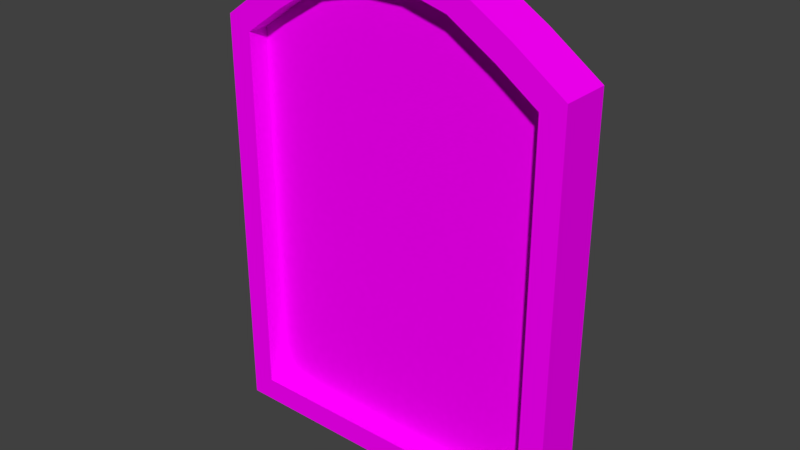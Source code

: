 # Source: kemerliPencereBasic.blend  (saved by Blender 2.77.0; exported with 4.5.12 LTS)
import bpy
from mathutils import Matrix  # noqa: F401  (used for matrix-valued properties, if any)

bpy.ops.wm.read_factory_settings(use_empty=True)
scene = bpy.context.scene
scene.name = 'Scene'

# ---- collections
col_collection_1 = bpy.data.collections.new('Collection 1'); scene.collection.children.link(col_collection_1)

# ---- images (referenced by path relative to the original .blend; pixels are not part of the script)
import os
ASSET_DIR = os.environ.get("B2B_ASSET_DIR", "")  # directory of the original .blend (textures are referenced by path, not embedded)
HERE = os.path.dirname(os.path.abspath(__file__))  # packed textures are extracted next to this script under _unpacked/

def load_image(name, relpath, width, height, colorspace="sRGB"):
    """Load a texture the original file referenced (path relative to the .blend, or extracted next to this script)."""
    p = next((c for c in (os.path.join(HERE, relpath), os.path.join(ASSET_DIR, relpath)) if relpath and os.path.exists(c)), "")
    if p:
        img = bpy.data.images.load(p, check_existing=True)
        img.name = name
    else:  # same state as the original file: an image datablock whose file is absent (Cycles renders it pink)
        img = bpy.data.images.new(name, width, height)
        img.source = "FILE"
        img.filepath = "//" + (relpath or name)
    img.colorspace_settings.name = colorspace
    return img
img_colorpalette_jpg_001 = load_image('colorPalette.jpg.001', 'colorPalette.jpg', 1024, 1024, 'sRGB')

# ---- materials (node trees are filled in below, after node groups)
mat_material = bpy.data.materials.new('Material')
mat_material.alpha_threshold = 0.0
mat_material.roughness = 0.5
mat_material.line_color = (0.0, 0.0, 0.0, 1.0)

# ---- material node trees
mat_material.use_nodes = True; mat_material.node_tree.nodes.clear()
_N = mat_material.node_tree.nodes; _L = mat_material.node_tree.links
n0 = _N.new('ShaderNodeOutputMaterial'); n0.name = 'Material Output'; n0.location = (300, 300)
n1 = _N.new('ShaderNodeBsdfDiffuse'); n1.name = 'Diffuse BSDF'; n1.location = (10, 300)
n2 = _N.new('ShaderNodeTexCoord'); n2.name = 'Texture Coordinate'; n2.location = (-183, 230)
n3 = _N.new('ShaderNodeTexImage'); n3.name = 'Image Texture'; n3.location = (228, 132)
n3.width = 140
n3.image = img_colorpalette_jpg_001
_L.new(n1.outputs[0], n0.inputs[0])
_L.new(n2.outputs[2], n3.inputs[0])
_L.new(n3.outputs[0], n1.inputs[0])
n0.is_active_output = True

# ---- world
world_world = bpy.data.worlds.new('World'); scene.world = world_world
world_world.color = (0.05088, 0.05088, 0.05088)
world_world.use_sun_shadow = False
world_world.sun_shadow_jitter_overblur = 0.0
world_world.cycles.sampling_method = 'MANUAL'

# ---- meshes
me_cube = bpy.data.meshes.new('Cube')
me_cube.from_pydata([(1.0, 0.1419, -0.04171), (0.8644, -0.1419, 0.09393), (-0.8644, -0.1419, 0.09393), (-1.0, 0.1419, -0.04171), (1.0, 0.1419, 2.276), (0.8644, -0.1419, 2.206), (-0.8644, -0.1419, 2.206), (-1.0, 0.1419, 2.276), (0.7143, 0.1419, -0.04171), (0.4286, 0.1419, -0.04171), (0.1429, 0.1419, -0.04171), (-0.1429, 0.1419, -0.04171), (-0.4286, 0.1419, -0.04171), (-0.7143, 0.1419, -0.04171), (0.7143, -0.1419, 0.09393), (0.4286, -0.1419, 0.09393), (0.1429, -0.1419, 0.09393), (-0.1429, -0.1419, 0.09393), (-0.4286, -0.1419, 0.09393), (-0.7143, -0.1419, 0.09393), (0.7143, 0.1419, 2.478), (0.4286, 0.1419, 2.655), (0.1429, 0.1419, 2.731), (-0.1429, 0.1419, 2.731), (-0.4286, 0.1419, 2.655), (-0.7143, 0.1419, 2.478), (0.6394, -0.1419, 2.365), (0.3744, -0.1419, 2.529), (0.1252, -0.1419, 2.595), (-0.1252, -0.1419, 2.595), (-0.3744, -0.1419, 2.529), (-0.6394, -0.1419, 2.365), (-0.7143, -0.1419, -0.04171), (-1.0, -0.1419, -0.04171), (1.0, -0.1419, -0.04171), (1.0, -0.1419, 2.276), (-1.0, -0.1419, 2.276), (-0.7143, -0.1419, 2.478), (0.7143, -0.1419, -0.04171), (0.4286, -0.1419, -0.04171), (0.1429, -0.1419, -0.04171), (-0.1429, -0.1419, -0.04171), (-0.4286, -0.1419, -0.04171), (0.7143, -0.1419, 2.478), (0.4286, -0.1419, 2.655), (0.1429, -0.1419, 2.731), (-0.1429, -0.1419, 2.731), (-0.4286, -0.1419, 2.655), (0.6394, -0.02195, 2.365), (0.7143, -0.02195, 0.09393), (0.3744, -0.02195, 2.529), (0.4286, -0.02195, 0.09393), (0.1252, -0.02195, 2.595), (0.1429, -0.02195, 0.09393), (-0.1252, -0.02195, 2.595), (-0.1429, -0.02195, 0.09393), (-0.3744, -0.02195, 2.529), (-0.4286, -0.02195, 0.09393), (-0.6394, -0.02195, 2.365), (-0.7143, -0.02195, 0.09393), (-0.8644, -0.02195, 0.09393), (0.8644, -0.02195, 0.09393), (0.8644, -0.02195, 2.206), (-0.8644, -0.02195, 2.206)], [], [(13, 32, 33, 3), (25, 7, 36, 37), (0, 4, 35, 34), (26, 27, 50, 48), (33, 36, 7, 3), (25, 13, 3, 7), (4, 0, 8, 20), (20, 8, 9, 21), (21, 9, 10, 22), (22, 10, 11, 23), (23, 11, 12, 24), (24, 12, 13, 25), (31, 6, 63, 58), (5, 26, 48, 62), (6, 2, 60, 63), (19, 18, 57, 59), (1, 5, 62, 61), (18, 17, 55, 57), (4, 20, 43, 35), (20, 21, 44, 43), (21, 22, 45, 44), (22, 23, 46, 45), (23, 24, 47, 46), (24, 25, 37, 47), (0, 34, 38, 8), (8, 38, 39, 9), (9, 39, 40, 10), (10, 40, 41, 11), (11, 41, 42, 12), (12, 42, 32, 13), (19, 2, 33, 32), (5, 1, 34, 35), (2, 6, 36, 33), (6, 31, 37, 36), (1, 14, 38, 34), (14, 15, 39, 38), (15, 16, 40, 39), (16, 17, 41, 40), (17, 18, 42, 41), (18, 19, 32, 42), (26, 5, 35, 43), (27, 26, 43, 44), (28, 27, 44, 45), (29, 28, 45, 46), (30, 29, 46, 47), (31, 30, 47, 37), (59, 58, 63, 60), (61, 62, 48, 49), (49, 48, 50, 51), (51, 50, 52, 53), (53, 52, 54, 55), (55, 54, 56, 57), (57, 56, 58, 59), (14, 1, 61, 49), (27, 28, 52, 50), (15, 14, 49, 51), (28, 29, 54, 52), (16, 15, 51, 53), (29, 30, 56, 54), (17, 16, 53, 55), (2, 19, 59, 60), (30, 31, 58, 56)])
_uv = me_cube.uv_layers.new(name='UVMap')
_uv.uv.foreach_set('vector', [0.3115, 0.02047, 0.3119, 0.02047, 0.3119, 0.02093, 0.3115, 0.02093, 0.3119, 0.0205, 0.3119, 0.01997, 0.3123, 0.01997, 0.3123, 0.0205, 0.3115, 0.01766, 0.3115, 0.01571, 0.3119, 0.01571, 0.3119, 0.01766, 0.3124, 0.01989, 0.3124, 0.02019, 0.3123, 0.02019, 0.3123, 0.01989, 0.3119, 0.01997, 0.3119, 0.01571, 0.3123, 0.01571, 0.3123, 0.01997, 0.3093, 0.01617, 0.3093, 0.02081, 0.309, 0.02081, 0.309, 0.01655, 0.3115, 0.01655, 0.3115, 0.02081, 0.3112, 0.02081, 0.3112, 0.01617, 0.3112, 0.01617, 0.3112, 0.02081, 0.3108, 0.02081, 0.3108, 0.01585, 0.3108, 0.01585, 0.3108, 0.02081, 0.3104, 0.02081, 0.3104, 0.01571, 0.3104, 0.01571, 0.3104, 0.02081, 0.3101, 0.02081, 0.3101, 0.01571, 0.3101, 0.01571, 0.3101, 0.02081, 0.3097, 0.02081, 0.3097, 0.01585, 0.3097, 0.01585, 0.3097, 0.02081, 0.3093, 0.02081, 0.3093, 0.01617, 0.3124, 0.02198, 0.3124, 0.02248, 0.3123, 0.02248, 0.3123, 0.02198, 0.3124, 0.01959, 0.3124, 0.01989, 0.3123, 0.01989, 0.3123, 0.01959, 0.3124, 0.02248, 0.3124, 0.02426, 0.3123, 0.02426, 0.3123, 0.02248, 0.3088, 0.02108, 0.3088, 0.02161, 0.3086, 0.02161, 0.3086, 0.02108, 0.3124, 0.01571, 0.3124, 0.01959, 0.3123, 0.01959, 0.3123, 0.01571, 0.3088, 0.02161, 0.3088, 0.02213, 0.3086, 0.02213, 0.3086, 0.02161, 0.3119, 0.02365, 0.3119, 0.02312, 0.3123, 0.02312, 0.3123, 0.02365, 0.3119, 0.02312, 0.3119, 0.0226, 0.3123, 0.0226, 0.3123, 0.02312, 0.3119, 0.0226, 0.3119, 0.02207, 0.3123, 0.02207, 0.3123, 0.0226, 0.3119, 0.02207, 0.3119, 0.02155, 0.3123, 0.02155, 0.3123, 0.02207, 0.3119, 0.02155, 0.3119, 0.02102, 0.3123, 0.02102, 0.3123, 0.02155, 0.3119, 0.02102, 0.3119, 0.0205, 0.3123, 0.0205, 0.3123, 0.02102, 0.3115, 0.01766, 0.3119, 0.01766, 0.3119, 0.01813, 0.3115, 0.01813, 0.3115, 0.01813, 0.3119, 0.01813, 0.3119, 0.0186, 0.3115, 0.0186, 0.3115, 0.0186, 0.3119, 0.0186, 0.3119, 0.01906, 0.3115, 0.01906, 0.3115, 0.01906, 0.3119, 0.01906, 0.3119, 0.01953, 0.3115, 0.01953, 0.3115, 0.01953, 0.3119, 0.01953, 0.3119, 0.02, 0.3115, 0.02, 0.3115, 0.02, 0.3119, 0.02, 0.3119, 0.02047, 0.3115, 0.02047, 0.3086, 0.02056, 0.3088, 0.02056, 0.309, 0.02081, 0.3086, 0.02081, 0.3066, 0.01667, 0.3066, 0.02056, 0.3064, 0.02081, 0.3064, 0.01655, 0.3088, 0.02056, 0.3088, 0.01667, 0.309, 0.01655, 0.309, 0.02081, 0.3088, 0.01667, 0.3085, 0.01638, 0.3086, 0.01617, 0.309, 0.01655, 0.3066, 0.02056, 0.3068, 0.02056, 0.3068, 0.02081, 0.3064, 0.02081, 0.3068, 0.02056, 0.3071, 0.02056, 0.3071, 0.02081, 0.3068, 0.02081, 0.3071, 0.02056, 0.3075, 0.02056, 0.3075, 0.02081, 0.3071, 0.02081, 0.3075, 0.02056, 0.3079, 0.02056, 0.3079, 0.02081, 0.3075, 0.02081, 0.3079, 0.02056, 0.3082, 0.02056, 0.3082, 0.02081, 0.3079, 0.02081, 0.3082, 0.02056, 0.3086, 0.02056, 0.3086, 0.02081, 0.3082, 0.02081, 0.3069, 0.01638, 0.3066, 0.01667, 0.3064, 0.01655, 0.3068, 0.01617, 0.3072, 0.01608, 0.3069, 0.01638, 0.3068, 0.01617, 0.3071, 0.01585, 0.3075, 0.01596, 0.3072, 0.01608, 0.3071, 0.01585, 0.3075, 0.01571, 0.3078, 0.01596, 0.3075, 0.01596, 0.3075, 0.01571, 0.3079, 0.01571, 0.3082, 0.01608, 0.3078, 0.01596, 0.3079, 0.01571, 0.3082, 0.01585, 0.3085, 0.01638, 0.3082, 0.01608, 0.3082, 0.01585, 0.3086, 0.01617, 0.1451, 0.9361, 0.145, 0.9319, 0.1453, 0.9322, 0.1453, 0.9361, 0.1431, 0.9361, 0.1431, 0.9322, 0.1434, 0.9319, 0.1433, 0.9361, 0.1433, 0.9361, 0.1434, 0.9319, 0.1437, 0.9316, 0.1437, 0.9361, 0.1437, 0.9361, 0.1437, 0.9316, 0.144, 0.9315, 0.144, 0.9361, 0.144, 0.9361, 0.144, 0.9315, 0.1444, 0.9315, 0.1444, 0.9361, 0.1444, 0.9361, 0.1444, 0.9315, 0.1447, 0.9316, 0.1448, 0.9361, 0.1448, 0.9361, 0.1447, 0.9316, 0.145, 0.9319, 0.1451, 0.9361, 0.3088, 0.02371, 0.3088, 0.02398, 0.3086, 0.02398, 0.3086, 0.02371, 0.3124, 0.02019, 0.3124, 0.02054, 0.3123, 0.02054, 0.3123, 0.02019, 0.3088, 0.02318, 0.3088, 0.02371, 0.3086, 0.02371, 0.3086, 0.02318, 0.3124, 0.02054, 0.3124, 0.02095, 0.3123, 0.02095, 0.3123, 0.02054, 0.3088, 0.02266, 0.3088, 0.02318, 0.3086, 0.02318, 0.3086, 0.02266, 0.3124, 0.02095, 0.3124, 0.02141, 0.3123, 0.02141, 0.3123, 0.02095, 0.3088, 0.02213, 0.3088, 0.02266, 0.3086, 0.02266, 0.3086, 0.02213, 0.3088, 0.02081, 0.3088, 0.02108, 0.3086, 0.02108, 0.3086, 0.02081, 0.3124, 0.02141, 0.3124, 0.02198, 0.3123, 0.02198, 0.3123, 0.02141])
me_cube.materials.append(mat_material)
me_cube.use_remesh_preserve_volume = False
me_cube.use_remesh_preserve_attributes = False
me_cube.use_mirror_vertex_groups = False
me_cube.update()

# ---- objects
ob_cube = bpy.data.objects.new('Cube', me_cube)

# ---- transforms, parenting, visibility, modifiers, constraints
ob_cube.location = (0.0, 0.0, 0.0)
ob_cube.lock_rotations_4d = False
ob_cube.empty_display_type = 'ARROWS'
ob_cube.lineart.crease_threshold = 0.0

# ---- collection membership
col_collection_1.objects.link(ob_cube)

# ---- scene / render settings (as saved in the file)
scene.frame_start = 1; scene.frame_end = 250; scene.frame_set(1)
scene.render.engine = 'CYCLES'
scene.render.resolution_percentage = 50
scene.render.dither_intensity = 0.0
scene.cycles.use_denoising = False
scene.cycles.samples = 128
scene.cycles.sampling_pattern = 'TABULATED_SOBOL'
scene.cycles.light_sampling_threshold = 0.0
scene.cycles.use_adaptive_sampling = False
scene.cycles.use_light_tree = False
scene.cycles.blur_glossy = 0.0
scene.cycles.sample_clamp_indirect = 0.0
scene.view_settings.view_transform = 'Standard'
bpy.context.view_layer.update()

# ---- added for rendering (the .blend has no active camera and no usable light): camera, sun
cam_auto = bpy.data.cameras.new('AutoCamera')
cam_auto.lens = 50.0
cam_auto.sensor_width = 36.0
cam_auto.clip_end = 1000.0
ob_auto_camera = bpy.data.objects.new('AutoCamera', cam_auto)
scene.collection.objects.link(ob_auto_camera)
ob_auto_camera.location = (3.17367, -3.8084, 3.88335)
ob_auto_camera.rotation_euler = (1.09748, -7.21219e-08, 0.694738)
scene.camera = ob_auto_camera
light_auto_sun = bpy.data.lights.new('AutoSun', 'SUN')
light_auto_sun.energy = 3.0
light_auto_sun.angle = 0.0523599
ob_auto_sun = bpy.data.objects.new('AutoSun', light_auto_sun)
scene.collection.objects.link(ob_auto_sun)
ob_auto_sun.rotation_euler = (0.872665, 0.174533, 0.523599)
bpy.context.view_layer.update()
